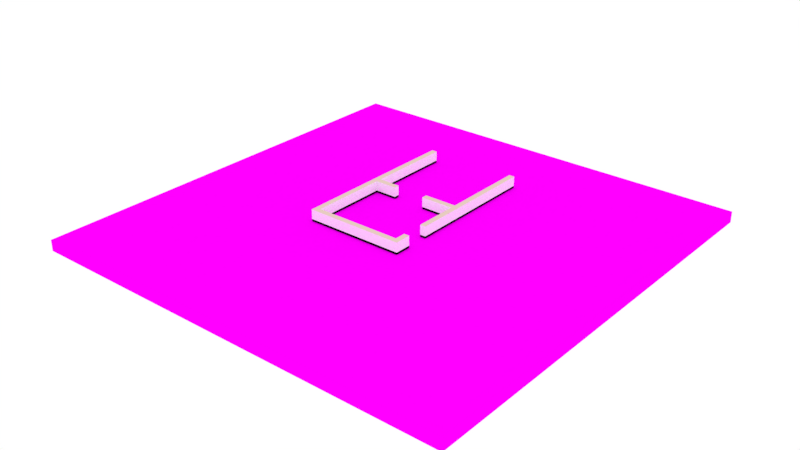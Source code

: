 # Source: stage.blend  (saved by Blender 2.79.0; exported with 4.5.12 LTS)
import bpy
from mathutils import Matrix  # noqa: F401  (used for matrix-valued properties, if any)

bpy.ops.wm.read_factory_settings(use_empty=True)
scene = bpy.context.scene
scene.name = 'Scene'

# ---- collections
col_collection_1 = bpy.data.collections.new('Collection 1'); scene.collection.children.link(col_collection_1)

# ---- images (referenced by path relative to the original .blend; pixels are not part of the script)
import os
ASSET_DIR = os.environ.get("B2B_ASSET_DIR", "")  # directory of the original .blend (textures are referenced by path, not embedded)
HERE = os.path.dirname(os.path.abspath(__file__))  # packed textures are extracted next to this script under _unpacked/

def load_image(name, relpath, width, height, colorspace="sRGB"):
    """Load a texture the original file referenced (path relative to the .blend, or extracted next to this script)."""
    p = next((c for c in (os.path.join(HERE, relpath), os.path.join(ASSET_DIR, relpath)) if relpath and os.path.exists(c)), "")
    if p:
        img = bpy.data.images.load(p, check_existing=True)
        img.name = name
    else:  # same state as the original file: an image datablock whose file is absent (Cycles renders it pink)
        img = bpy.data.images.new(name, width, height)
        img.source = "FILE"
        img.filepath = "//" + (relpath or name)
    img.colorspace_settings.name = colorspace
    return img
img_floor_png = load_image('floor.png', 'floor.png', 1024, 1024, 'sRGB')

# ---- materials (node trees are filled in below, after node groups)
mat_material_002 = bpy.data.materials.new('Material.002')
mat_material_002.alpha_threshold = 0.0
mat_material_002.roughness = 0.5
mat_wall1 = bpy.data.materials.new('Wall1')
mat_wall1.alpha_threshold = 0.0
mat_wall1.diffuse_color = (1.0, 1.0, 1.0, 1.0)
mat_wall1.roughness = 0.5
mat_wall1.line_color = (0.0, 0.0, 0.0, 1.0)
mat_wall2 = bpy.data.materials.new('Wall2')
mat_wall2.alpha_threshold = 0.0
mat_wall2.diffuse_color = (0.0, 0.0, 0.0, 1.0)
mat_wall2.roughness = 0.5
mat_wall3 = bpy.data.materials.new('Wall3')
mat_wall3.alpha_threshold = 0.0
mat_wall3.diffuse_color = (0.7991, 0.6038, 0.5271, 1.0)
mat_wall3.roughness = 0.5

# ---- material node trees
mat_material_002.use_nodes = True; mat_material_002.node_tree.nodes.clear()
_N = mat_material_002.node_tree.nodes; _L = mat_material_002.node_tree.links
n0 = _N.new('ShaderNodeOutputMaterial'); n0.name = 'Material Output'; n0.location = (300, 300)
n1 = _N.new('ShaderNodeBsdfDiffuse'); n1.name = 'Diffuse BSDF'; n1.location = (10, 300)
n2 = _N.new('ShaderNodeTexImage'); n2.name = 'Image Texture'; n2.location = (-180, 300)
n2.width = 140
n2.image = img_floor_png
_L.new(n1.outputs[0], n0.inputs[0])
_L.new(n2.outputs[0], n1.inputs[0])
n0.is_active_output = True
mat_wall2.use_nodes = True; mat_wall2.node_tree.nodes.clear()
_N = mat_wall2.node_tree.nodes; _L = mat_wall2.node_tree.links
n0 = _N.new('ShaderNodeOutputMaterial'); n0.name = 'Material Output'; n0.location = (300, 300)
n1 = _N.new('ShaderNodeBsdfDiffuse'); n1.name = 'Diffuse BSDF'; n1.location = (10, 300)
n1.inputs[0].default_value = (0.0, 0.0, 0.0, 1.0)
_L.new(n1.outputs[0], n0.inputs[0])
n0.is_active_output = True
mat_wall3.use_nodes = True; mat_wall3.node_tree.nodes.clear()
_N = mat_wall3.node_tree.nodes; _L = mat_wall3.node_tree.links
n0 = _N.new('ShaderNodeOutputMaterial'); n0.name = 'Material Output'; n0.location = (300, 300)
n1 = _N.new('ShaderNodeBsdfDiffuse'); n1.name = 'Diffuse BSDF'; n1.location = (10, 300)
n1.inputs[0].default_value = (0.8, 0.6046, 0.528, 1.0)
_L.new(n1.outputs[0], n0.inputs[0])
n0.is_active_output = True

# ---- world
world_world = bpy.data.worlds.new('World'); scene.world = world_world
world_world.color = (1.0, 1.0, 1.0)
world_world.use_sun_shadow = False
world_world.sun_shadow_jitter_overblur = 0.0
world_world.cycles.sampling_method = 'MANUAL'

# ---- meshes
me_cube_007 = bpy.data.meshes.new('Cube.007')
me_cube_007.from_pydata([(-1.0, -1.0, -1.0), (-1.0, -1.0, 1.0), (-1.0, 1.0, -1.0), (-1.0, 1.0, 1.0), (1.0, -1.0, -1.0), (1.0, -1.0, 1.0), (1.0, 1.0, -1.0), (1.0, 1.0, 1.0), (-0.1423, 1.0, -1.0), (-0.1423, 1.0, 1.0), (-0.1423, -1.0, -1.0), (-0.1423, -1.0, 1.0), (0.2913, 1.0, 1.0), (0.2913, -1.0, -1.0), (0.2913, 1.0, -1.0), (0.2913, -1.0, 1.0), (-1.0, 0.1883, -1.0), (-1.0, 0.1883, 1.0), (1.0, 0.1883, -1.0), (1.0, 0.1883, 1.0), (-0.1423, 0.1883, 1.0), (-0.1423, 0.1883, -1.0), (0.2913, 0.1883, 1.0), (0.2913, 0.1883, -1.0), (-1.0, -0.191, -1.0), (1.0, -0.191, 1.0), (-0.1423, -0.191, 1.0), (-0.1423, -0.191, -1.0), (0.2913, -0.191, 1.0), (0.2913, -0.191, -1.0), (-1.0, -0.191, 1.0), (1.0, -0.191, -1.0), (-1.0, 0.1276, 1.0), (1.0, 0.1276, -1.0), (-1.0, 0.1276, -1.0), (1.0, 0.1276, 1.0), (-0.1423, 0.1276, 1.0), (-0.1423, 0.1276, -1.0), (0.2913, 0.1276, 1.0), (0.2913, 0.1276, -1.0), (-1.0, 0.02484, -1.0), (1.0, 0.02484, 1.0), (-0.1423, 0.02484, 1.0), (-0.1423, 0.02484, -1.0), (0.2913, 0.02484, 1.0), (0.2913, 0.02484, -1.0), (-1.0, 0.02484, 1.0), (1.0, 0.02484, -1.0), (-1.0, 0.1434, 1.0), (1.0, 0.1434, -1.0), (-1.0, 0.1434, -1.0), (1.0, 0.1434, 1.0), (-0.1423, 0.1434, 1.0), (-0.1423, 0.1434, -1.0), (0.2913, 0.1434, 1.0), (0.2913, 0.1434, -1.0), (-1.0, 0.004862, -1.0), (1.0, 0.004862, 1.0), (-0.1423, 0.004862, 1.0), (-0.1423, 0.004862, -1.0), (0.2913, 0.004862, 1.0), (0.2913, 0.004862, -1.0), (-1.0, 0.004862, 1.0), (1.0, 0.004862, -1.0), (-0.06422, 1.0, -1.0), (-0.06422, -1.0, 1.0), (-0.06422, 1.0, 1.0), (-0.06422, -1.0, -1.0), (-0.06422, 0.1883, -1.0), (-0.06422, 0.1883, 1.0), (-0.06422, -0.191, -1.0), (-0.06422, -0.191, 1.0), (-0.06422, 0.1276, 1.0), (-0.06422, 0.1276, -1.0), (-0.06422, 0.02484, 1.0), (-0.06422, 0.02484, -1.0), (-0.06422, 0.1434, -1.0), (-0.06422, 0.1434, 1.0), (-0.06422, 0.004862, 1.0), (-0.06422, 0.004862, -1.0), (-0.04563, 1.0, 1.0), (-0.04563, -1.0, -1.0), (-0.04563, 0.1883, 1.0), (-0.04563, -0.191, 1.0), (-0.04563, 0.1276, 1.0), (-0.04563, 0.02484, 1.0), (-0.04563, 0.1434, 1.0), (-0.04563, 0.004862, 1.0), (-0.04563, 1.0, -1.0), (-0.04563, -1.0, 1.0), (-0.04563, 0.1883, -1.0), (-0.04563, -0.191, -1.0), (-0.04563, 0.1276, -1.0), (-0.04563, 0.02484, -1.0), (-0.04563, 0.1434, -1.0), (-0.04563, 0.004862, -1.0), (-0.1906, 1.0, -1.0), (-0.1906, -1.0, 1.0), (-0.1906, 1.0, 1.0), (-0.1906, -1.0, -1.0), (-0.1906, 0.1883, -1.0), (-0.1906, 0.1883, 1.0), (-0.1906, -0.191, -1.0), (-0.1906, -0.191, 1.0), (-0.1906, 0.1276, 1.0), (-0.1906, 0.1276, -1.0), (-0.1906, 0.02484, 1.0), (-0.1906, 0.02484, -1.0), (-0.1906, 0.1434, -1.0), (-0.1906, 0.1434, 1.0), (-0.1906, 0.004862, 1.0), (-0.1906, 0.004862, -1.0), (-0.2188, 1.0, -1.0), (-0.2188, -1.0, 1.0), (-0.2188, 0.1883, -1.0), (-0.2188, -0.191, -1.0), (-0.2188, 0.1276, -1.0), (-0.2188, 0.02484, -1.0), (-0.2188, 0.1434, -1.0), (-0.2188, 0.004862, -1.0), (-0.2188, 1.0, 1.0), (-0.2188, -1.0, -1.0), (-0.2188, 0.1883, 1.0), (-0.2188, -0.191, 1.0), (-0.2188, 0.1276, 1.0), (-0.2188, 0.02484, 1.0), (-0.2188, 0.1434, 1.0), (-0.2188, 0.004862, 1.0)], [], [(16, 17, 3, 2), (14, 12, 7, 6), (31, 25, 5, 4), (121, 113, 1, 0), (29, 31, 4, 13), (123, 30, 1, 113), (71, 26, 11, 65), (102, 27, 10, 99), (67, 65, 11, 10), (96, 98, 9, 8), (4, 5, 15, 13), (25, 28, 15, 5), (91, 29, 13, 81), (88, 80, 12, 14), (88, 14, 23, 90), (7, 12, 22, 19), (96, 8, 21, 100), (66, 9, 20, 69), (120, 3, 17, 122), (14, 6, 18, 23), (6, 7, 19, 18), (50, 48, 17, 16), (0, 1, 30, 24), (95, 61, 29, 91), (57, 60, 28, 25), (111, 59, 27, 102), (78, 58, 26, 71), (127, 62, 30, 123), (61, 63, 31, 29), (63, 57, 25, 31), (49, 51, 35, 33), (55, 49, 33, 39), (126, 48, 32, 124), (77, 52, 36, 72), (108, 53, 37, 105), (51, 54, 38, 35), (94, 55, 39, 92), (40, 46, 32, 34), (56, 62, 46, 40), (33, 35, 41, 47), (39, 33, 47, 45), (124, 32, 46, 125), (72, 36, 42, 74), (105, 37, 43, 107), (35, 38, 44, 41), (92, 39, 45, 93), (90, 23, 55, 94), (19, 22, 54, 51), (100, 21, 53, 108), (69, 20, 52, 77), (122, 17, 48, 126), (23, 18, 49, 55), (18, 19, 51, 49), (34, 32, 48, 50), (24, 30, 62, 56), (47, 41, 57, 63), (45, 47, 63, 61), (125, 46, 62, 127), (74, 42, 58, 78), (107, 43, 59, 111), (41, 44, 60, 57), (93, 45, 61, 95), (43, 75, 79, 59), (85, 74, 78, 87), (82, 69, 77, 86), (21, 68, 76, 53), (37, 73, 75, 43), (84, 72, 74, 85), (53, 76, 73, 37), (86, 77, 72, 84), (87, 78, 71, 83), (59, 79, 70, 27), (80, 66, 69, 82), (8, 64, 68, 21), (8, 9, 66, 64), (27, 70, 67, 10), (81, 89, 65, 67), (83, 71, 65, 89), (28, 83, 89, 15), (13, 15, 89, 81), (12, 80, 82, 22), (60, 87, 83, 28), (54, 86, 84, 38), (38, 84, 85, 44), (22, 82, 86, 54), (44, 85, 87, 60), (75, 93, 95, 79), (68, 90, 94, 76), (73, 92, 93, 75), (76, 94, 92, 73), (79, 95, 91, 70), (64, 88, 90, 68), (64, 66, 80, 88), (70, 91, 81, 67), (117, 107, 111, 119), (42, 106, 110, 58), (20, 101, 109, 52), (114, 100, 108, 118), (116, 105, 107, 117), (36, 104, 106, 42), (118, 108, 105, 116), (52, 109, 104, 36), (58, 110, 103, 26), (119, 111, 102, 115), (9, 98, 101, 20), (112, 96, 100, 114), (112, 120, 98, 96), (115, 102, 99, 121), (26, 103, 97, 11), (10, 11, 97, 99), (24, 115, 121, 0), (2, 3, 120, 112), (2, 112, 114, 16), (56, 119, 115, 24), (50, 118, 116, 34), (34, 116, 117, 40), (16, 114, 118, 50), (40, 117, 119, 56), (106, 125, 127, 110), (101, 122, 126, 109), (104, 124, 125, 106), (109, 126, 124, 104), (110, 127, 123, 103), (98, 120, 122, 101), (103, 123, 113, 97), (99, 97, 113, 121)])
_uv = me_cube_007.uv_layers.new(name='UVMap')
_uv.uv.foreach_set('vector', [0.0, 0.0, 0.0, 0.0, 0.0, 0.0, 0.0, 0.0, 0.0, 0.0, 0.0, 0.0, 0.0, 0.0, 0.0, 0.0, 0.0, 0.0, 0.0, 0.0, 0.0, 0.0, 0.0, 0.0, 0.0, 0.0, 0.0, 0.0, 0.0, 0.0, 0.0, 0.0, 0.0, 0.0, 0.0, 0.0, 0.0, 0.0, 0.0, 0.0, 0.9054, 0.6986, 0.9999, 0.6986, 0.9999, 0.9999, 0.9054, 0.9999, 0.545, 0.6986, 0.6217, 0.6986, 0.6217, 0.9999, 0.545, 0.9999, 0.0, 0.0, 0.0, 0.0, 0.0, 0.0, 0.0, 0.0, 0.0, 0.0, 0.0, 0.0, 0.0, 0.0, 0.0, 0.0, 0.0, 0.0, 0.0, 0.0, 0.0, 0.0, 0.0, 0.0, 0.0, 0.0, 0.0, 0.0, 0.0, 0.0, 0.0, 0.0, 9.996e-05, 0.6986, 0.2809, 0.6986, 0.2809, 0.9999, 9.996e-05, 0.9999, 0.0, 0.0, 0.0, 0.0, 0.0, 0.0, 0.0, 0.0, 0.0, 0.0, 0.0, 0.0, 0.0, 0.0, 0.0, 0.0, 0.0, 0.0, 0.0, 0.0, 0.0, 0.0, 0.0, 0.0, 9.996e-05, 0.0001001, 0.2809, 0.0001001, 0.2809, 0.3528, 9.996e-05, 0.3528, 0.0, 0.0, 0.0, 0.0, 0.0, 0.0, 0.0, 0.0, 0.545, 0.0001001, 0.6217, 0.0001001, 0.6217, 0.3528, 0.545, 0.3528, 0.9054, 9.999e-05, 0.9999, 9.996e-05, 0.9999, 0.3528, 0.9054, 0.3528, 0.0, 0.0, 0.0, 0.0, 0.0, 0.0, 0.0, 0.0, 0.0, 0.0, 0.0, 0.0, 0.0, 0.0, 0.0, 0.0, 0.0, 0.0, 0.0, 0.0, 0.0, 0.0, 0.0, 0.0, 0.0, 0.0, 0.0, 0.0, 0.0, 0.0, 0.0, 0.0, 0.0, 0.0, 0.0, 0.0, 0.0, 0.0, 0.0, 0.0, 9.996e-05, 0.5413, 0.2809, 0.5413, 0.2809, 0.6986, 9.996e-05, 0.6986, 0.0, 0.0, 0.0, 0.0, 0.0, 0.0, 0.0, 0.0, 0.545, 0.5413, 0.6217, 0.5413, 0.6217, 0.6986, 0.545, 0.6986, 0.9054, 0.5413, 0.9999, 0.5413, 0.9999, 0.6986, 0.9054, 0.6986, 0.0, 0.0, 0.0, 0.0, 0.0, 0.0, 0.0, 0.0, 0.0, 0.0, 0.0, 0.0, 0.0, 0.0, 0.0, 0.0, 0.0, 0.0, 0.0, 0.0, 0.0, 0.0, 0.0, 0.0, 0.0, 0.0, 0.0, 0.0, 0.0, 0.0, 0.0, 0.0, 0.9054, 0.4206, 0.9999, 0.4206, 0.9999, 0.4394, 0.9054, 0.4394, 0.545, 0.4206, 0.6217, 0.4206, 0.6217, 0.4394, 0.545, 0.4394, 0.0, 0.0, 0.0, 0.0, 0.0, 0.0, 0.0, 0.0, 9.996e-05, 0.4206, 0.2809, 0.4206, 0.2809, 0.4394, 9.996e-05, 0.4394, 0.0, 0.0, 0.0, 0.0, 0.0, 0.0, 0.0, 0.0, 0.0, 0.0, 0.0, 0.0, 0.0, 0.0, 0.0, 0.0, 0.0, 0.0, 0.0, 0.0, 0.0, 0.0, 0.0, 0.0, 0.0, 0.0, 0.0, 0.0, 0.0, 0.0, 0.0, 0.0, 0.0, 0.0, 0.0, 0.0, 0.0, 0.0, 0.0, 0.0, 0.9054, 0.4394, 0.9999, 0.4394, 0.9999, 0.5215, 0.9054, 0.5215, 0.545, 0.4394, 0.6217, 0.4394, 0.6217, 0.5215, 0.545, 0.5215, 0.0, 0.0, 0.0, 0.0, 0.0, 0.0, 0.0, 0.0, 9.996e-05, 0.4394, 0.2809, 0.4394, 0.2809, 0.5215, 9.996e-05, 0.5215, 0.0, 0.0, 0.0, 0.0, 0.0, 0.0, 0.0, 0.0, 0.0, 0.0, 0.0, 0.0, 0.0, 0.0, 0.0, 0.0, 9.996e-05, 0.3528, 0.2809, 0.3528, 0.2809, 0.4206, 9.996e-05, 0.4206, 0.0, 0.0, 0.0, 0.0, 0.0, 0.0, 0.0, 0.0, 0.545, 0.3528, 0.6217, 0.3528, 0.6217, 0.4206, 0.545, 0.4206, 0.9054, 0.3528, 0.9999, 0.3528, 0.9999, 0.4206, 0.9054, 0.4206, 0.0, 0.0, 0.0, 0.0, 0.0, 0.0, 0.0, 0.0, 0.0, 0.0, 0.0, 0.0, 0.0, 0.0, 0.0, 0.0, 0.0, 0.0, 0.0, 0.0, 0.0, 0.0, 0.0, 0.0, 0.0, 0.0, 0.0, 0.0, 0.0, 0.0, 0.0, 0.0, 0.0, 0.0, 0.0, 0.0, 0.0, 0.0, 0.0, 0.0, 0.0, 0.0, 0.0, 0.0, 0.0, 0.0, 0.0, 0.0, 0.9054, 0.5215, 0.9999, 0.5215, 0.9999, 0.5413, 0.9054, 0.5413, 0.545, 0.5215, 0.6217, 0.5215, 0.6217, 0.5413, 0.545, 0.5413, 0.0, 0.0, 0.0, 0.0, 0.0, 0.0, 0.0, 0.0, 9.996e-05, 0.5215, 0.2809, 0.5215, 0.2809, 0.5413, 9.996e-05, 0.5413, 0.0, 0.0, 0.0, 0.0, 0.0, 0.0, 0.0, 0.0, 0.0, 0.0, 0.0, 0.0, 0.0, 0.0, 0.0, 0.0, 0.5261, 0.5215, 0.545, 0.5215, 0.545, 0.5413, 0.5261, 0.5413, 0.5261, 0.3528, 0.545, 0.3528, 0.545, 0.4206, 0.5261, 0.4206, 0.0, 0.0, 0.0, 0.0, 0.0, 0.0, 0.0, 0.0, 0.0, 0.0, 0.0, 0.0, 0.0, 0.0, 0.0, 0.0, 0.5261, 0.4394, 0.545, 0.4394, 0.545, 0.5215, 0.5261, 0.5215, 0.0, 0.0, 0.0, 0.0, 0.0, 0.0, 0.0, 0.0, 0.5261, 0.4206, 0.545, 0.4206, 0.545, 0.4394, 0.5261, 0.4394, 0.5261, 0.5413, 0.545, 0.5413, 0.545, 0.6986, 0.5261, 0.6986, 0.0, 0.0, 0.0, 0.0, 0.0, 0.0, 0.0, 0.0, 0.5261, 0.0001001, 0.545, 0.0001001, 0.545, 0.3528, 0.5261, 0.3528, 0.0, 0.0, 0.0, 0.0, 0.0, 0.0, 0.0, 0.0, 0.0, 0.0, 0.0, 0.0, 0.0, 0.0, 0.0, 0.0, 0.0, 0.0, 0.0, 0.0, 0.0, 0.0, 0.0, 0.0, 0.0, 0.0, 0.0, 0.0, 0.0, 0.0, 0.0, 0.0, 0.5261, 0.6986, 0.545, 0.6986, 0.545, 0.9999, 0.5261, 0.9999, 0.2809, 0.6986, 0.5261, 0.6986, 0.5261, 0.9999, 0.2809, 0.9999, 0.0, 0.0, 0.0, 0.0, 0.0, 0.0, 0.0, 0.0, 0.2809, 0.0001001, 0.5261, 0.0001001, 0.5261, 0.3528, 0.2809, 0.3528, 0.2809, 0.5413, 0.5261, 0.5413, 0.5261, 0.6986, 0.2809, 0.6986, 0.2809, 0.4206, 0.5261, 0.4206, 0.5261, 0.4394, 0.2809, 0.4394, 0.2809, 0.4394, 0.5261, 0.4394, 0.5261, 0.5215, 0.2809, 0.5215, 0.2809, 0.3528, 0.5261, 0.3528, 0.5261, 0.4206, 0.2809, 0.4206, 0.2809, 0.5215, 0.5261, 0.5215, 0.5261, 0.5413, 0.2809, 0.5413, 0.0, 0.0, 0.0, 0.0, 0.0, 0.0, 0.0, 0.0, 0.0, 0.0, 0.0, 0.0, 0.0, 0.0, 0.0, 0.0, 0.0, 0.0, 0.0, 0.0, 0.0, 0.0, 0.0, 0.0, 0.0, 0.0, 0.0, 0.0, 0.0, 0.0, 0.0, 0.0, 0.0, 0.0, 0.0, 0.0, 0.0, 0.0, 0.0, 0.0, 0.0, 0.0, 0.0, 0.0, 0.0, 0.0, 0.0, 0.0, 0.0, 0.0, 0.0, 0.0, 0.0, 0.0, 0.0, 0.0, 0.0, 0.0, 0.0, 0.0, 0.0, 0.0, 0.0, 0.0, 0.0, 0.0, 0.0, 0.0, 0.0, 0.0, 0.0, 0.0, 0.6217, 0.5215, 0.673, 0.5215, 0.673, 0.5413, 0.6217, 0.5413, 0.6217, 0.3528, 0.673, 0.3528, 0.673, 0.4206, 0.6217, 0.4206, 0.0, 0.0, 0.0, 0.0, 0.0, 0.0, 0.0, 0.0, 0.0, 0.0, 0.0, 0.0, 0.0, 0.0, 0.0, 0.0, 0.6217, 0.4394, 0.673, 0.4394, 0.673, 0.5215, 0.6217, 0.5215, 0.0, 0.0, 0.0, 0.0, 0.0, 0.0, 0.0, 0.0, 0.6217, 0.4206, 0.673, 0.4206, 0.673, 0.4394, 0.6217, 0.4394, 0.6217, 0.5413, 0.673, 0.5413, 0.673, 0.6986, 0.6217, 0.6986, 0.0, 0.0, 0.0, 0.0, 0.0, 0.0, 0.0, 0.0, 0.6217, 0.0001001, 0.673, 0.0001, 0.673, 0.3528, 0.6217, 0.3528, 0.0, 0.0, 0.0, 0.0, 0.0, 0.0, 0.0, 0.0, 0.0, 0.0, 0.0, 0.0, 0.0, 0.0, 0.0, 0.0, 0.0, 0.0, 0.0, 0.0, 0.0, 0.0, 0.0, 0.0, 0.6217, 0.6986, 0.673, 0.6986, 0.673, 0.9999, 0.6217, 0.9999, 0.0, 0.0, 0.0, 0.0, 0.0, 0.0, 0.0, 0.0, 0.0, 0.0, 0.0, 0.0, 0.0, 0.0, 0.0, 0.0, 0.0, 0.0, 0.0, 0.0, 0.0, 0.0, 0.0, 0.0, 0.0, 0.0, 0.0, 0.0, 0.0, 0.0, 0.0, 0.0, 0.0, 0.0, 0.0, 0.0, 0.0, 0.0, 0.0, 0.0, 0.0, 0.0, 0.0, 0.0, 0.0, 0.0, 0.0, 0.0, 0.0, 0.0, 0.0, 0.0, 0.0, 0.0, 0.0, 0.0, 0.0, 0.0, 0.0, 0.0, 0.0, 0.0, 0.0, 0.0, 0.0, 0.0, 0.0, 0.0, 0.0, 0.0, 0.0, 0.0, 0.673, 0.5215, 0.6889, 0.5215, 0.6889, 0.5413, 0.673, 0.5413, 0.673, 0.3528, 0.6889, 0.3528, 0.6889, 0.4206, 0.673, 0.4206, 0.673, 0.4394, 0.6889, 0.4394, 0.6889, 0.5215, 0.673, 0.5215, 0.673, 0.4206, 0.6889, 0.4206, 0.6889, 0.4394, 0.673, 0.4394, 0.673, 0.5413, 0.6889, 0.5413, 0.6889, 0.6986, 0.673, 0.6986, 0.673, 0.0001, 0.6889, 9.999e-05, 0.6889, 0.3528, 0.673, 0.3528, 0.673, 0.6986, 0.6889, 0.6986, 0.6889, 0.9999, 0.673, 0.9999, 0.0, 0.0, 0.0, 0.0, 0.0, 0.0, 0.0, 0.0])
me_cube_007.materials.append(mat_material_002)
me_cube_007.use_remesh_preserve_volume = False
me_cube_007.use_remesh_preserve_attributes = False
me_cube_007.use_mirror_vertex_groups = False
me_cube_007.update()
me_cube = bpy.data.meshes.new('Cube')
me_cube.from_pydata([(1.0, 1.0, -1.0), (1.0, -1.0, -1.0), (1.0, 1.0, 0.06819), (1.0, -1.0, 0.06819), (0.875, 1.0, -1.0), (0.875, -1.0, -1.0), (0.875, 1.0, 0.06819), (0.875, -1.0, 0.06819), (1.0, 31.0, -1.0), (1.0, 31.0, 0.06819), (0.875, 31.0, -1.0), (0.875, 31.0, 0.06819), (0.875, 29.0, 0.06819), (0.875, 29.0, -1.0), (1.0, 29.0, 0.06819), (1.0, 29.0, -1.0), (-1.125, 1.0, 0.06819), (-1.125, -1.0, 0.06819), (-1.125, 1.0, -1.0), (-1.125, -1.0, -1.0), (0.875, 5.0, -1.0), (1.0, 5.0, -1.0), (0.875, 5.0, 0.06819), (1.0, 5.0, 0.06819), (0.875, 13.0, 0.06819), (1.0, 13.0, 0.06819), (0.875, 13.0, -1.0), (1.0, 13.0, -1.0), (-1.25, -1.0, 0.06819), (-1.25, 1.0, 0.06819), (-1.25, -1.0, -1.0), (-1.25, 1.0, -1.0), (0.125, 29.0, 0.06819), (0.125, 29.0, -1.0), (0.125, 31.0, -1.0), (0.125, 31.0, 0.06819), (-1.125, 31.0, 0.06819), (-1.125, 31.0, -1.0), (-1.25, 31.0, 0.06819), (-1.25, 31.0, -1.0), (-1.25, 29.0, 0.06819), (-1.25, 29.0, -1.0), (-1.125, 29.0, 0.06819), (-1.125, 29.0, -1.0), (-0.625, 31.0, -1.0), (-0.625, 31.0, 0.06819), (-0.625, 29.0, 0.06819), (-0.625, 29.0, -1.0), (1.0, 1.0, -0.8072), (1.0, -1.0, -0.8072), (0.875, 1.0, -0.8072), (0.875, -1.0, -0.8072), (-1.125, 1.0, -0.8072), (-1.125, -1.0, -0.8072), (0.875, 5.0, -0.8072), (1.0, 5.0, -0.8072), (-1.25, 1.0, -0.8072), (-1.25, -1.0, -0.8072), (-1.125, 31.0, -0.8072), (-1.25, 31.0, -0.8072), (-1.125, 29.0, -0.8072), (-1.25, 29.0, -0.8072), (-0.625, 31.0, -0.8072), (-0.625, 29.0, -0.8072), (1.0, 31.0, -0.811), (0.875, 31.0, -0.811), (1.0, 29.0, -0.811), (0.875, 29.0, -0.811), (0.875, 13.0, -0.811), (1.0, 13.0, -0.811), (0.125, 29.0, -0.811), (0.125, 31.0, -0.811), (1.0, 62.17, -0.811), (1.0, 62.17, 0.06819), (1.0, 62.17, -1.0), (0.875, 62.17, -1.0), (0.875, 62.17, 0.06819), (0.875, 62.17, -0.811), (-1.125, 62.17, -0.8072), (-1.125, 62.17, 0.06819), (-1.125, 62.17, -1.0), (-1.25, 62.17, -1.0), (-1.25, 62.17, 0.06819), (-1.25, 62.17, -0.8072)], [], [(48, 2, 3, 49), (12, 14, 9, 11), (17, 16, 29, 28), (49, 3, 7, 51), (2, 6, 7, 3), (0, 1, 5, 4), (7, 6, 16, 17), (10, 65, 77, 75), (15, 13, 10, 8), (57, 28, 29, 56), (61, 40, 38, 59), (66, 15, 8, 64), (18, 19, 30, 31), (51, 7, 17, 53), (69, 27, 15, 66), (27, 26, 13, 15), (68, 24, 12, 67), (24, 25, 14, 12), (4, 5, 19, 18), (50, 4, 18, 52), (6, 2, 23, 22), (50, 6, 22, 54), (0, 4, 20, 21), (48, 0, 21, 55), (55, 21, 20, 54), (69, 68, 26, 27), (70, 71, 34, 33), (53, 17, 28, 57), (67, 70, 33, 13), (11, 35, 32, 12), (13, 33, 34, 10), (65, 71, 35, 11), (9, 64, 72, 73), (40, 42, 36, 38), (43, 41, 39, 37), (60, 43, 47, 63), (52, 18, 43, 60), (18, 31, 41, 43), (29, 16, 42, 40), (56, 29, 40, 61), (63, 47, 44, 62), (36, 42, 46, 45), (58, 36, 45, 62), (43, 37, 44, 47), (37, 58, 62, 44), (46, 63, 62, 45), (31, 56, 61, 41), (16, 52, 60, 42), (42, 60, 63, 46), (38, 36, 79, 82), (19, 53, 57, 30), (23, 55, 54, 22), (2, 48, 55, 23), (4, 50, 54, 20), (6, 50, 52, 16), (5, 51, 53, 19), (41, 61, 59, 39), (30, 57, 56, 31), (1, 49, 51, 5), (0, 48, 49, 1), (10, 34, 71, 65), (12, 32, 70, 67), (32, 35, 71, 70), (25, 24, 68, 69), (26, 68, 67, 13), (25, 69, 66, 14), (14, 66, 64, 9), (8, 10, 75, 74), (72, 74, 75, 77), (78, 80, 81, 83), (79, 78, 83, 82), (73, 72, 77, 76), (59, 38, 82, 83), (11, 9, 73, 76), (58, 37, 80, 78), (36, 58, 78, 79), (65, 11, 76, 77), (39, 59, 83, 81), (37, 39, 81, 80), (64, 8, 74, 72)])
me_cube.polygons.foreach_set('material_index', [0, 2, 2, 0, 2, 1, 2, 1, 1, 0, 0, 1, 1, 0, 1, 1, 0, 2, 1, 1, 2, 0, 1, 1, 1, 1, 1, 0, 1, 2, 1, 0, 0, 2, 1, 1, 1, 1, 2, 0, 1, 2, 0, 1, 1, 0, 1, 0, 0, 2, 1, 0, 0, 1, 0, 1, 1, 1, 1, 1, 1, 0, 0, 0, 1, 0, 0, 1, 1, 1, 0, 0, 0, 2, 1, 0, 0, 1, 1, 1])
me_cube.materials.append(mat_wall1)
me_cube.materials.append(mat_wall2)
me_cube.materials.append(mat_wall3)
me_cube.use_remesh_preserve_volume = False
me_cube.use_remesh_preserve_attributes = False
me_cube.use_mirror_vertex_groups = False
me_cube.update()

# ---- objects
ob_floor = bpy.data.objects.new('Floor', me_cube_007)
ob_wall = bpy.data.objects.new('Wall', me_cube)

# ---- transforms, parenting, visibility, modifiers, constraints
ob_floor.location = (0.0, 0.0, -0.5)
ob_floor.scale = (-19.6, -19.6, 0.5)
ob_floor.lineart.crease_threshold = 0.0
ob_wall.location = (-0.9963, -3.75, 1.0)
ob_wall.scale = (4.0, 0.25, 1.0)
ob_wall.lock_rotations_4d = False
ob_wall.empty_display_type = 'ARROWS'
ob_wall.lineart.crease_threshold = 0.0

# ---- collection membership
col_collection_1.objects.link(ob_floor)
col_collection_1.objects.link(ob_wall)

# ---- scene / render settings (as saved in the file)
scene.frame_start = 1; scene.frame_end = 250; scene.frame_set(1)
scene.render.engine = 'CYCLES'
scene.render.resolution_percentage = 50
scene.render.dither_intensity = 0.0
scene.cycles.use_denoising = False
scene.cycles.samples = 128
scene.cycles.sampling_pattern = 'TABULATED_SOBOL'
scene.cycles.use_adaptive_sampling = False
scene.cycles.use_light_tree = False
scene.cycles.blur_glossy = 0.0
scene.cycles.sample_clamp_indirect = 0.0
scene.view_settings.view_transform = 'Standard'
bpy.context.view_layer.update()

# ---- added for rendering (the .blend has no active camera): camera
cam_auto = bpy.data.cameras.new('AutoCamera')
cam_auto.lens = 50.0
cam_auto.sensor_width = 36.0
cam_auto.clip_end = 1000.0
ob_auto_camera = bpy.data.objects.new('AutoCamera', cam_auto)
scene.collection.objects.link(ob_auto_camera)
ob_auto_camera.location = (51.3291, -61.5949, 41.0974)
ob_auto_camera.rotation_euler = (1.09748, -7.21219e-08, 0.694738)
scene.camera = ob_auto_camera
bpy.context.view_layer.update()
